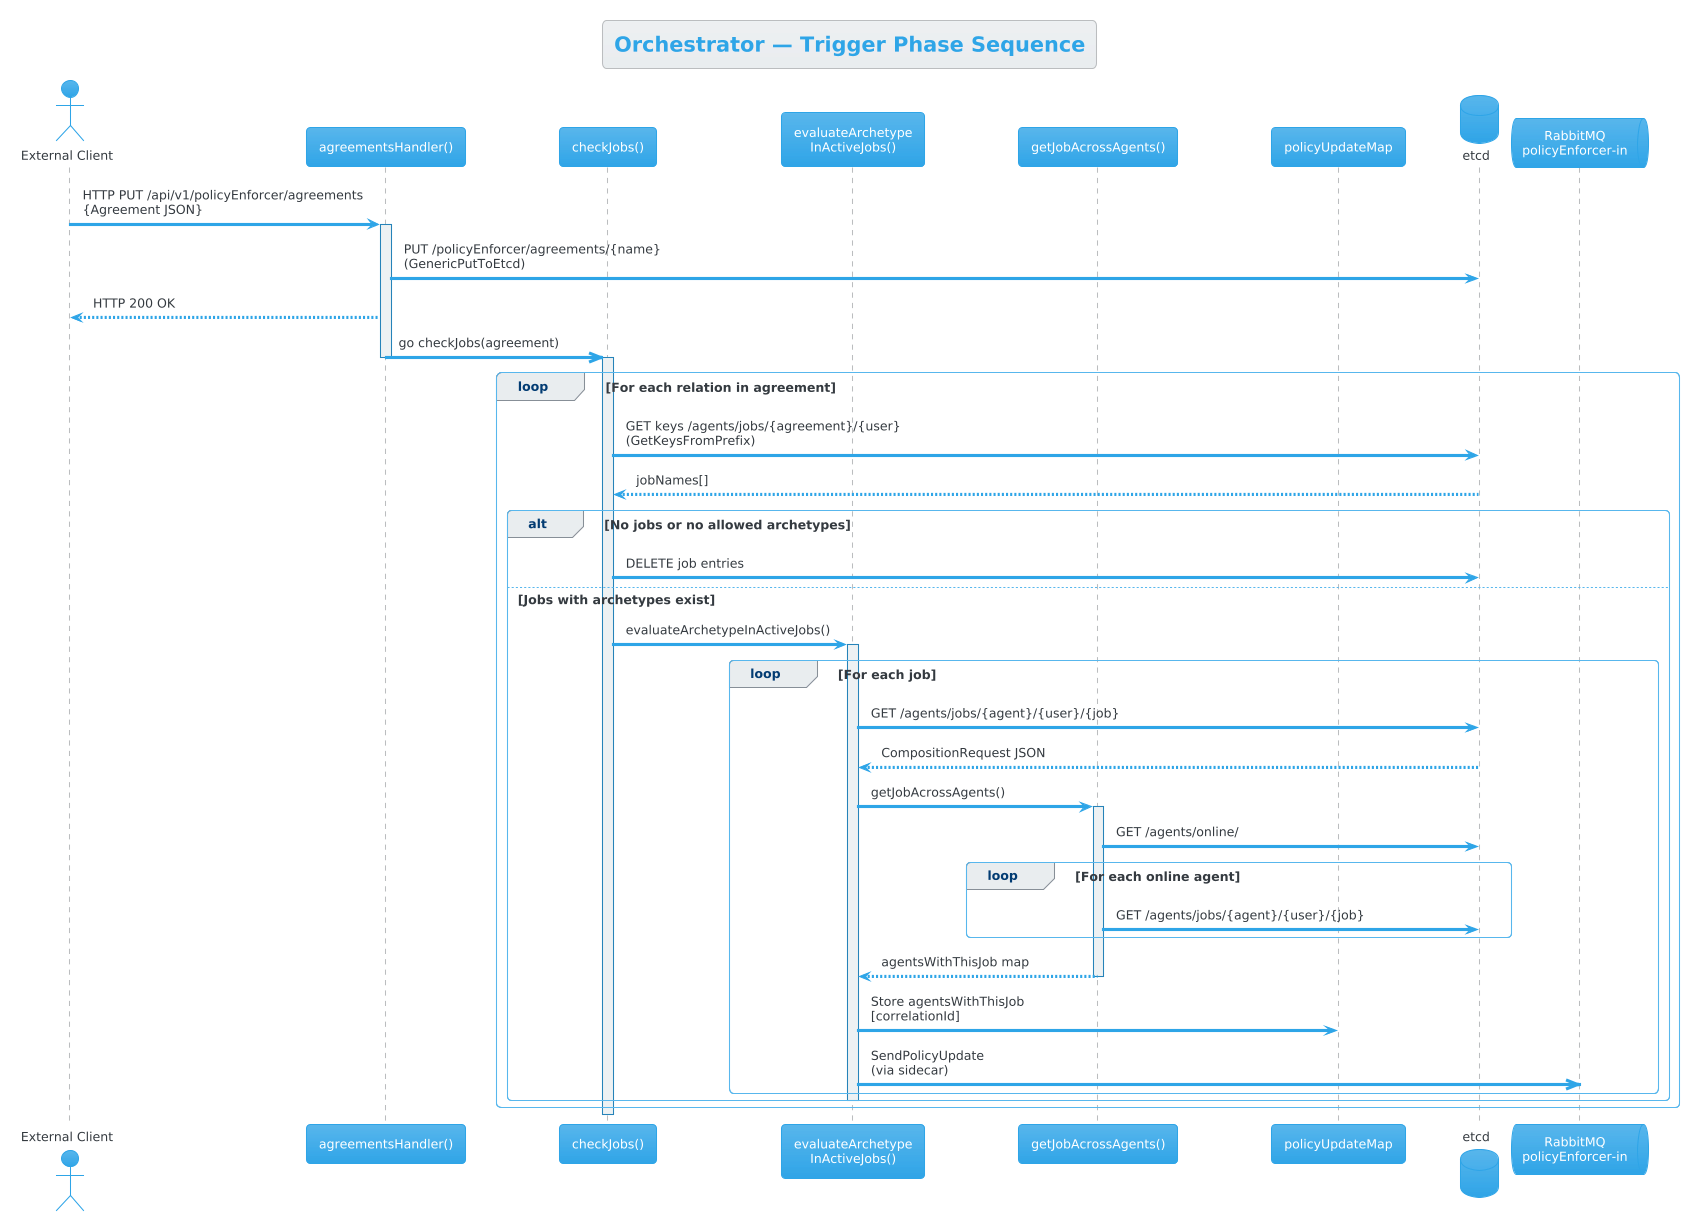

The diagram above was rendered by PlantUML. Its source (embedded in the PNG):
@startuml Sequence - Orchestrator Trigger
!theme cerulean

title Orchestrator — Trigger Phase Sequence

actor "External Client" as Client
participant "agreementsHandler()" as Handler
participant "checkJobs()" as CheckJobs
participant "evaluateArchetype\nInActiveJobs()" as Eval
participant "getJobAcrossAgents()" as GetJobs
participant "policyUpdateMap" as Map
database "etcd" as etcd
queue "RabbitMQ\npolicyEnforcer-in" as MQ_PE

Client -> Handler : HTTP PUT /api/v1/policyEnforcer/agreements\n{Agreement JSON}
activate Handler

Handler -> etcd : PUT /policyEnforcer/agreements/{name}\n(GenericPutToEtcd)
Handler --> Client : HTTP 200 OK

Handler ->> CheckJobs : go checkJobs(agreement)
deactivate Handler
activate CheckJobs

loop For each relation in agreement
    CheckJobs -> etcd : GET keys /agents/jobs/{agreement}/{user}\n(GetKeysFromPrefix)
    etcd --> CheckJobs : jobNames[]

    alt No jobs or no allowed archetypes
        CheckJobs -> etcd : DELETE job entries
    else Jobs with archetypes exist
        CheckJobs -> Eval : evaluateArchetypeInActiveJobs()
        activate Eval

        loop For each job
            Eval -> etcd : GET /agents/jobs/{agent}/{user}/{job}
            etcd --> Eval : CompositionRequest JSON

            Eval -> GetJobs : getJobAcrossAgents()
            activate GetJobs
            GetJobs -> etcd : GET /agents/online/
            loop For each online agent
                GetJobs -> etcd : GET /agents/jobs/{agent}/{user}/{job}
            end
            GetJobs --> Eval : agentsWithThisJob map
            deactivate GetJobs

            Eval -> Map : Store agentsWithThisJob\n[correlationId]

            Eval ->> MQ_PE : SendPolicyUpdate\n(via sidecar)
        end
        deactivate Eval
    end
end

deactivate CheckJobs

@enduml